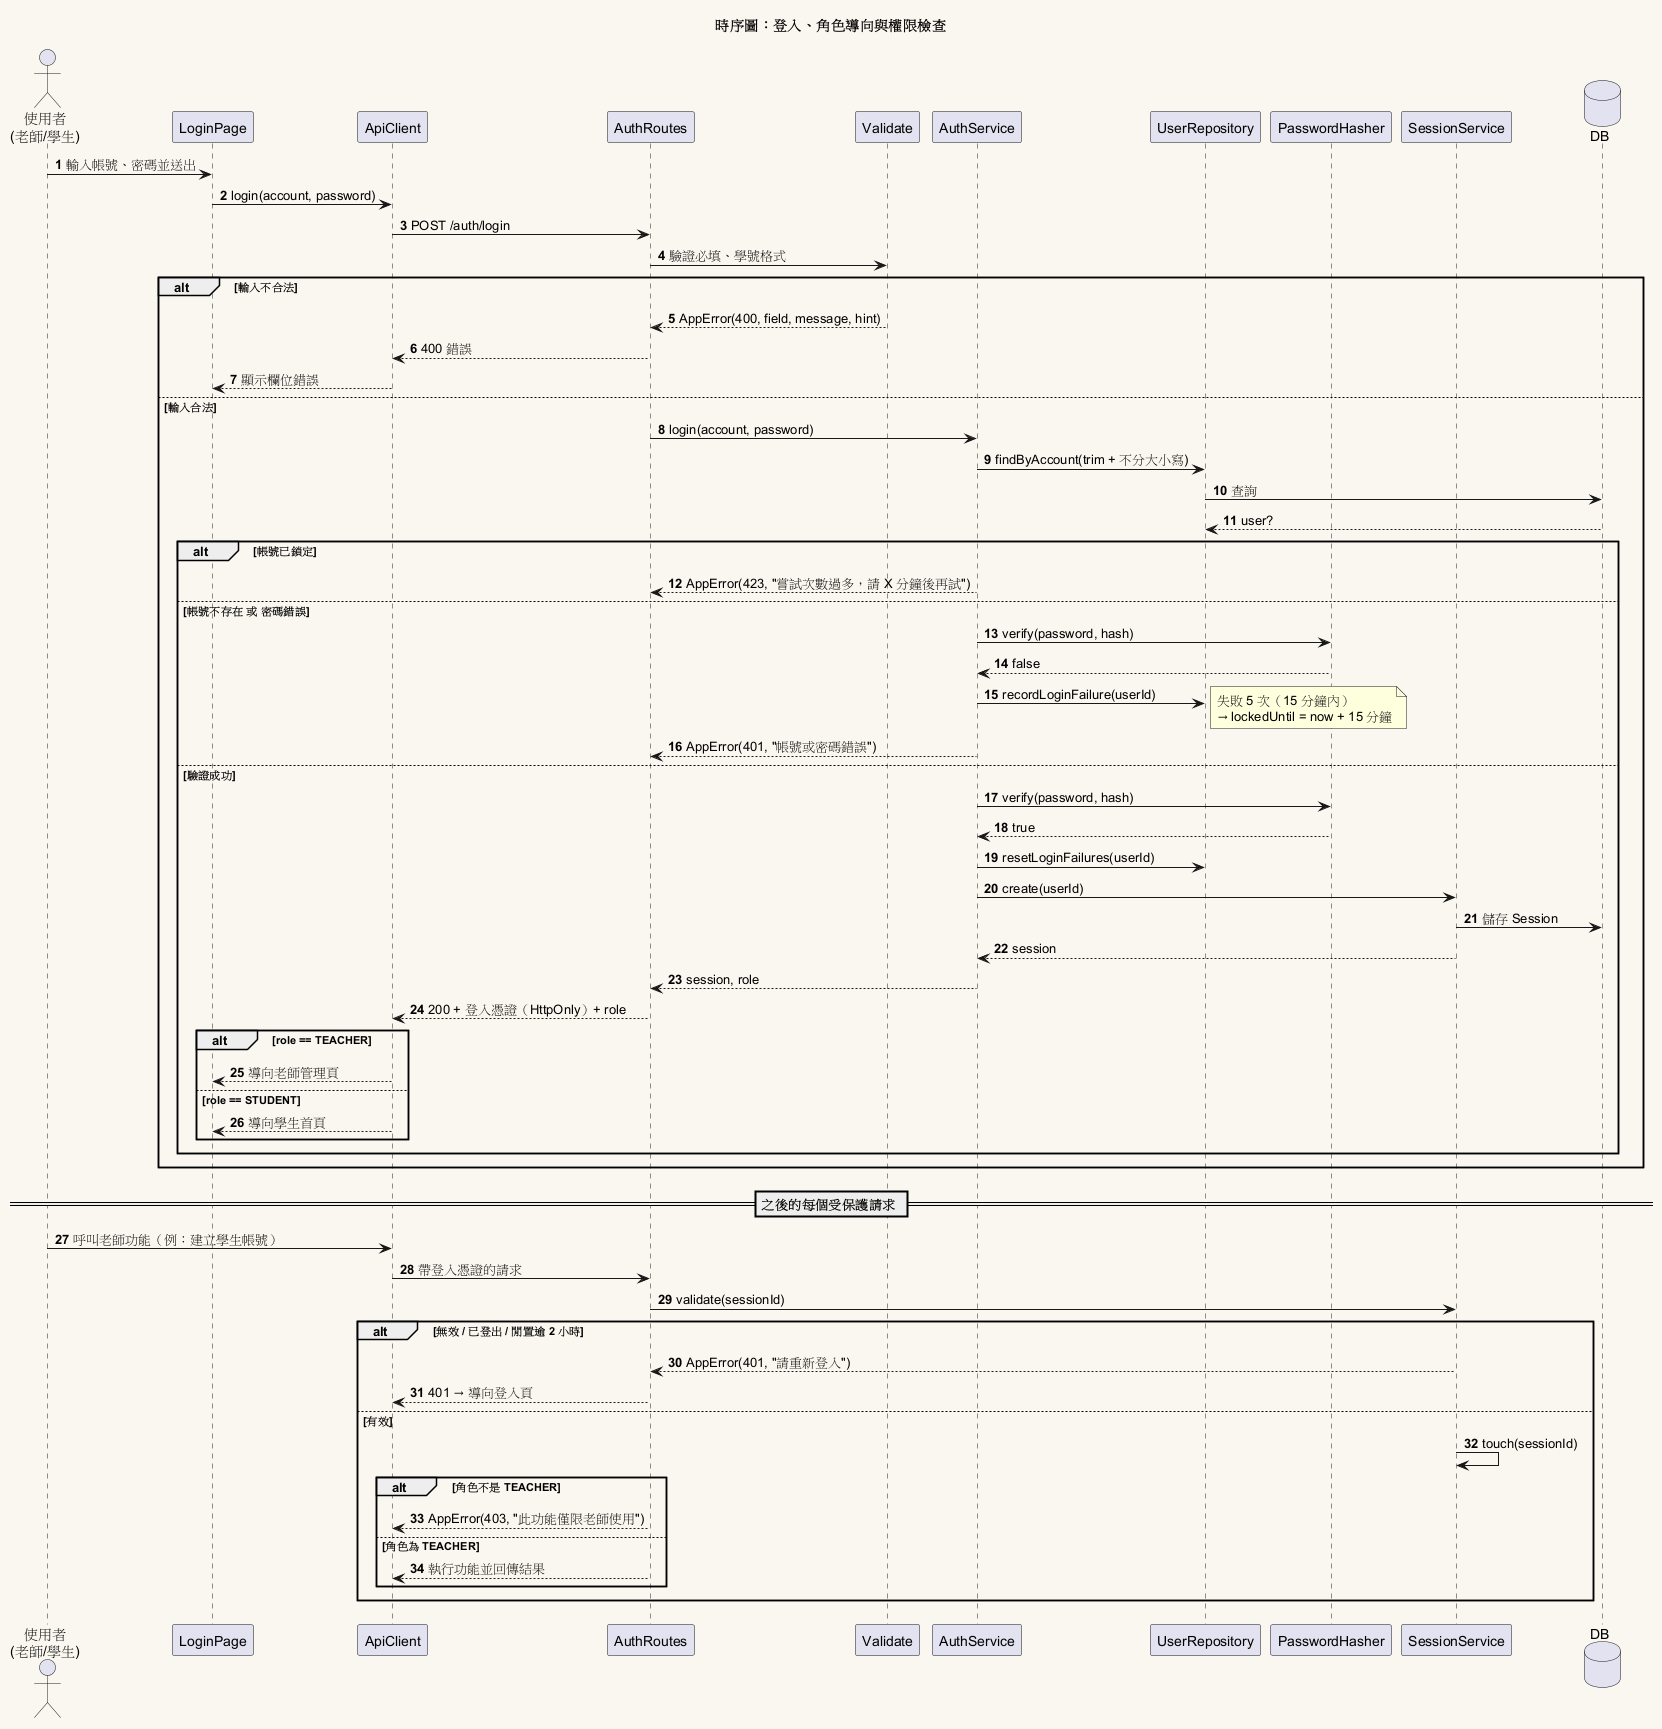

The diagram above was rendered by PlantUML. Its source (embedded in the PNG):
@startuml 001-sequence-login
title 時序圖：登入、角色導向與權限檢查

skinparam backgroundColor #FAF7F0
skinparam shadowing false
autonumber

actor "使用者\n(老師/學生)" as U
participant "LoginPage" as LP
participant "ApiClient" as API
participant "AuthRoutes" as R
participant "Validate" as V
participant "AuthService" as AS
participant "UserRepository" as UR
participant "PasswordHasher" as H
participant "SessionService" as SS
database "DB" as DB

U -> LP : 輸入帳號、密碼並送出
LP -> API : login(account, password)
API -> R : POST /auth/login
R -> V : 驗證必填、學號格式
alt 輸入不合法
  V --> R : AppError(400, field, message, hint)
  R --> API : 400 錯誤
  API --> LP : 顯示欄位錯誤
else 輸入合法
  R -> AS : login(account, password)
  AS -> UR : findByAccount(trim + 不分大小寫)
  UR -> DB : 查詢
  DB --> UR : user?
  alt 帳號已鎖定
    AS --> R : AppError(423, "嘗試次數過多，請 X 分鐘後再試")
  else 帳號不存在 或 密碼錯誤
    AS -> H : verify(password, hash)
    H --> AS : false
    AS -> UR : recordLoginFailure(userId)
    note right : 失敗 5 次（15 分鐘內）\n→ lockedUntil = now + 15 分鐘
    AS --> R : AppError(401, "帳號或密碼錯誤")
  else 驗證成功
    AS -> H : verify(password, hash)
    H --> AS : true
    AS -> UR : resetLoginFailures(userId)
    AS -> SS : create(userId)
    SS -> DB : 儲存 Session
    SS --> AS : session
    AS --> R : session, role
    R --> API : 200 + 登入憑證（HttpOnly）+ role
    alt role == TEACHER
      API --> LP : 導向老師管理頁
    else role == STUDENT
      API --> LP : 導向學生首頁
    end
  end
end

== 之後的每個受保護請求 ==
U -> API : 呼叫老師功能（例：建立學生帳號）
API -> R : 帶登入憑證的請求
R -> SS : validate(sessionId)
alt 無效 / 已登出 / 閒置逾 2 小時
  SS --> R : AppError(401, "請重新登入")
  R --> API : 401 → 導向登入頁
else 有效
  SS -> SS : touch(sessionId)
  alt 角色不是 TEACHER
    R --> API : AppError(403, "此功能僅限老師使用")
  else 角色為 TEACHER
    R --> API : 執行功能並回傳結果
  end
end
@enduml